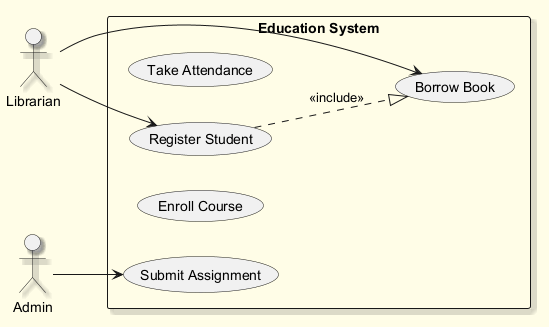

The diagram above was rendered by PlantUML. Its source (embedded in the PNG):
@startuml
skinparam backgroundColor #FFFDE7
skinparam classBackgroundColor #FFF9C4
skinparam classBorderColor #F57F17
skinparam shadowing true
left to right direction
actor "Librarian" as Librarian
actor "Admin" as Admin
rectangle "Education System" {
  usecase "Take Attendance" as UC_TakeAttendance
  usecase "Register Student" as UC_RegisterStudent
  usecase "Enroll Course" as UC_EnrollCourse
  usecase "Borrow Book" as UC_BorrowBook
  usecase "Submit Assignment" as UC_SubmitAssignment
}
Librarian --> UC_RegisterStudent
Librarian --> UC_BorrowBook
Admin --> UC_SubmitAssignment
UC_RegisterStudent ..|> UC_BorrowBook : <<include>>
@enduml